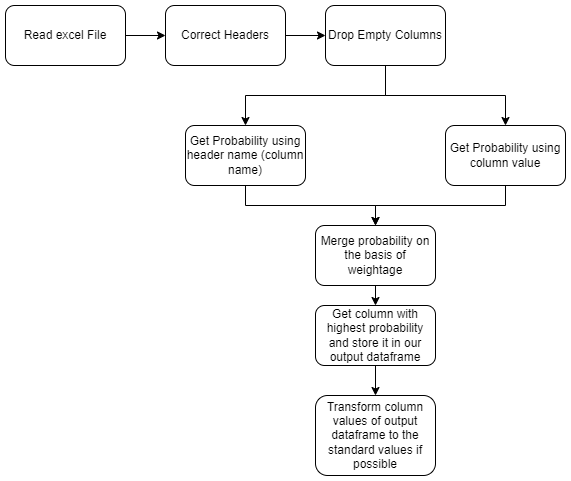

The diagram above was exported from draw.io. Its source (the exported page's mxGraphModel, read from the mxfile embedded in the PNG):
<mxGraphModel dx="868" dy="482" grid="1" gridSize="10" guides="1" tooltips="1" connect="1" arrows="1" fold="1" page="1" pageScale="1" pageWidth="850" pageHeight="1100" math="0" shadow="0">
  <root>
    <mxCell id="0" />
    <mxCell id="1" parent="0" />
    <mxCell id="G5vcCSt9dZaobCK_ijxv-26" style="edgeStyle=orthogonalEdgeStyle;rounded=0;orthogonalLoop=1;jettySize=auto;html=1;exitX=1;exitY=0.5;exitDx=0;exitDy=0;entryX=0;entryY=0.5;entryDx=0;entryDy=0;" edge="1" parent="1" source="G5vcCSt9dZaobCK_ijxv-4" target="G5vcCSt9dZaobCK_ijxv-5">
      <mxGeometry relative="1" as="geometry" />
    </mxCell>
    <mxCell id="G5vcCSt9dZaobCK_ijxv-4" value="Read excel File" style="rounded=1;whiteSpace=wrap;html=1;" vertex="1" parent="1">
      <mxGeometry x="80" y="200" width="120" height="60" as="geometry" />
    </mxCell>
    <mxCell id="G5vcCSt9dZaobCK_ijxv-17" style="edgeStyle=orthogonalEdgeStyle;rounded=0;orthogonalLoop=1;jettySize=auto;html=1;exitX=1;exitY=0.5;exitDx=0;exitDy=0;entryX=0;entryY=0.5;entryDx=0;entryDy=0;" edge="1" parent="1" source="G5vcCSt9dZaobCK_ijxv-5" target="G5vcCSt9dZaobCK_ijxv-6">
      <mxGeometry relative="1" as="geometry" />
    </mxCell>
    <mxCell id="G5vcCSt9dZaobCK_ijxv-5" value="Correct Headers" style="rounded=1;whiteSpace=wrap;html=1;" vertex="1" parent="1">
      <mxGeometry x="240" y="200" width="120" height="60" as="geometry" />
    </mxCell>
    <mxCell id="G5vcCSt9dZaobCK_ijxv-18" style="edgeStyle=orthogonalEdgeStyle;rounded=0;orthogonalLoop=1;jettySize=auto;html=1;exitX=0.5;exitY=1;exitDx=0;exitDy=0;entryX=0.5;entryY=0;entryDx=0;entryDy=0;" edge="1" parent="1" source="G5vcCSt9dZaobCK_ijxv-6" target="G5vcCSt9dZaobCK_ijxv-7">
      <mxGeometry relative="1" as="geometry" />
    </mxCell>
    <mxCell id="G5vcCSt9dZaobCK_ijxv-19" style="edgeStyle=orthogonalEdgeStyle;rounded=0;orthogonalLoop=1;jettySize=auto;html=1;exitX=0.5;exitY=1;exitDx=0;exitDy=0;entryX=0.5;entryY=0;entryDx=0;entryDy=0;" edge="1" parent="1" source="G5vcCSt9dZaobCK_ijxv-6" target="G5vcCSt9dZaobCK_ijxv-9">
      <mxGeometry relative="1" as="geometry" />
    </mxCell>
    <mxCell id="G5vcCSt9dZaobCK_ijxv-6" value="Drop Empty Columns" style="rounded=1;whiteSpace=wrap;html=1;" vertex="1" parent="1">
      <mxGeometry x="400" y="200" width="120" height="60" as="geometry" />
    </mxCell>
    <mxCell id="G5vcCSt9dZaobCK_ijxv-20" style="edgeStyle=orthogonalEdgeStyle;rounded=0;orthogonalLoop=1;jettySize=auto;html=1;exitX=0.5;exitY=1;exitDx=0;exitDy=0;entryX=0.5;entryY=0;entryDx=0;entryDy=0;" edge="1" parent="1" source="G5vcCSt9dZaobCK_ijxv-7" target="G5vcCSt9dZaobCK_ijxv-13">
      <mxGeometry relative="1" as="geometry" />
    </mxCell>
    <mxCell id="G5vcCSt9dZaobCK_ijxv-7" value="Get Probability using header name (column name)" style="rounded=1;whiteSpace=wrap;html=1;" vertex="1" parent="1">
      <mxGeometry x="260" y="320" width="120" height="60" as="geometry" />
    </mxCell>
    <mxCell id="G5vcCSt9dZaobCK_ijxv-23" style="edgeStyle=orthogonalEdgeStyle;rounded=0;orthogonalLoop=1;jettySize=auto;html=1;exitX=0.5;exitY=1;exitDx=0;exitDy=0;entryX=0.5;entryY=0;entryDx=0;entryDy=0;" edge="1" parent="1" source="G5vcCSt9dZaobCK_ijxv-9" target="G5vcCSt9dZaobCK_ijxv-13">
      <mxGeometry relative="1" as="geometry" />
    </mxCell>
    <mxCell id="G5vcCSt9dZaobCK_ijxv-9" value="Get Probability using column value" style="rounded=1;whiteSpace=wrap;html=1;" vertex="1" parent="1">
      <mxGeometry x="520" y="320" width="120" height="60" as="geometry" />
    </mxCell>
    <mxCell id="G5vcCSt9dZaobCK_ijxv-24" style="edgeStyle=orthogonalEdgeStyle;rounded=0;orthogonalLoop=1;jettySize=auto;html=1;exitX=0.5;exitY=1;exitDx=0;exitDy=0;entryX=0.5;entryY=0;entryDx=0;entryDy=0;" edge="1" parent="1" source="G5vcCSt9dZaobCK_ijxv-13" target="G5vcCSt9dZaobCK_ijxv-14">
      <mxGeometry relative="1" as="geometry" />
    </mxCell>
    <mxCell id="G5vcCSt9dZaobCK_ijxv-13" value="Merge probability on the basis of weightage" style="rounded=1;whiteSpace=wrap;html=1;" vertex="1" parent="1">
      <mxGeometry x="390" y="420" width="120" height="60" as="geometry" />
    </mxCell>
    <mxCell id="G5vcCSt9dZaobCK_ijxv-25" style="edgeStyle=orthogonalEdgeStyle;rounded=0;orthogonalLoop=1;jettySize=auto;html=1;exitX=0.5;exitY=1;exitDx=0;exitDy=0;entryX=0.5;entryY=0;entryDx=0;entryDy=0;" edge="1" parent="1" source="G5vcCSt9dZaobCK_ijxv-14" target="G5vcCSt9dZaobCK_ijxv-15">
      <mxGeometry relative="1" as="geometry" />
    </mxCell>
    <mxCell id="G5vcCSt9dZaobCK_ijxv-14" value="Get column with highest probability and store it in our output dataframe" style="rounded=1;whiteSpace=wrap;html=1;" vertex="1" parent="1">
      <mxGeometry x="390" y="500" width="120" height="60" as="geometry" />
    </mxCell>
    <mxCell id="G5vcCSt9dZaobCK_ijxv-15" value="Transform column values of output dataframe to the standard values if possible" style="rounded=1;whiteSpace=wrap;html=1;" vertex="1" parent="1">
      <mxGeometry x="390" y="590" width="120" height="80" as="geometry" />
    </mxCell>
  </root>
</mxGraphModel>